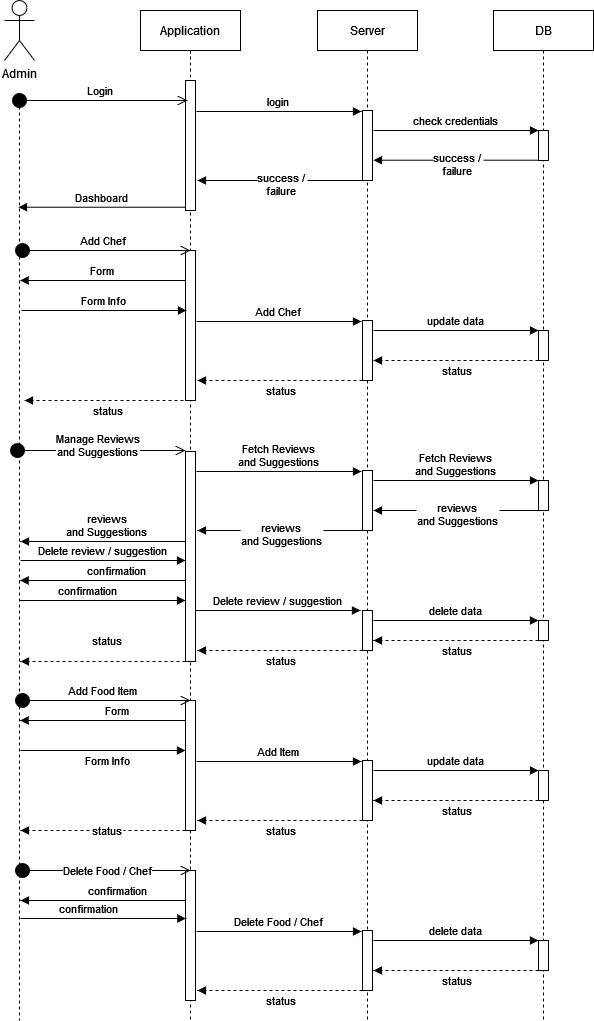

The diagram above was exported from draw.io. Its source (the exported page's mxGraphModel, read from the mxfile embedded in the PNG):
<mxGraphModel dx="413" dy="228" grid="1" gridSize="10" guides="1" tooltips="1" connect="1" arrows="1" fold="1" page="1" pageScale="1" pageWidth="850" pageHeight="1100" math="0" shadow="0">
  <root>
    <mxCell id="0" />
    <mxCell id="1" parent="0" />
    <mxCell id="3nuBFxr9cyL0pnOWT2aG-1" value="Application" style="shape=umlLifeline;perimeter=lifelinePerimeter;container=1;collapsible=0;recursiveResize=0;rounded=0;shadow=0;strokeWidth=1;" parent="1" vertex="1">
      <mxGeometry x="293" y="80" width="100" height="1010" as="geometry" />
    </mxCell>
    <mxCell id="3nuBFxr9cyL0pnOWT2aG-2" value="" style="points=[];perimeter=orthogonalPerimeter;rounded=0;shadow=0;strokeWidth=1;" parent="3nuBFxr9cyL0pnOWT2aG-1" vertex="1">
      <mxGeometry x="45" y="70" width="10" height="130" as="geometry" />
    </mxCell>
    <mxCell id="TNQrht4xttmRnkcVxoQ3-19" value="Form" style="verticalAlign=bottom;endArrow=block;entryX=0.162;entryY=0.443;shadow=0;strokeWidth=1;entryDx=0;entryDy=0;entryPerimeter=0;" edge="1" parent="3nuBFxr9cyL0pnOWT2aG-1">
      <mxGeometry relative="1" as="geometry">
        <mxPoint x="45" y="269.99999999999994" as="sourcePoint" />
        <mxPoint x="-120.42999999999995" y="269.99999999999994" as="targetPoint" />
      </mxGeometry>
    </mxCell>
    <mxCell id="TNQrht4xttmRnkcVxoQ3-20" value="" style="points=[];perimeter=orthogonalPerimeter;rounded=0;shadow=0;strokeWidth=1;" vertex="1" parent="3nuBFxr9cyL0pnOWT2aG-1">
      <mxGeometry x="45" y="240" width="10" height="150" as="geometry" />
    </mxCell>
    <mxCell id="TNQrht4xttmRnkcVxoQ3-30" value="&lt;div&gt;Manage Reviews&lt;/div&gt;and Suggestions" style="html=1;verticalAlign=bottom;startArrow=circle;startFill=1;endArrow=open;startSize=6;endSize=8;rounded=0;edgeStyle=orthogonalEdgeStyle;" edge="1" parent="3nuBFxr9cyL0pnOWT2aG-1">
      <mxGeometry y="-11" width="80" relative="1" as="geometry">
        <mxPoint x="-131" y="440" as="sourcePoint" />
        <mxPoint x="45" y="440" as="targetPoint" />
        <Array as="points">
          <mxPoint x="-121" y="440" />
          <mxPoint x="-121" y="440" />
        </Array>
        <mxPoint as="offset" />
      </mxGeometry>
    </mxCell>
    <mxCell id="TNQrht4xttmRnkcVxoQ3-31" value="" style="points=[];perimeter=orthogonalPerimeter;rounded=0;shadow=0;strokeWidth=1;" vertex="1" parent="3nuBFxr9cyL0pnOWT2aG-1">
      <mxGeometry x="45" y="441" width="10" height="210" as="geometry" />
    </mxCell>
    <mxCell id="TNQrht4xttmRnkcVxoQ3-42" value="Delete review / suggestion" style="verticalAlign=bottom;endArrow=block;entryX=1;entryY=0;shadow=0;strokeWidth=1;" edge="1" parent="3nuBFxr9cyL0pnOWT2aG-1">
      <mxGeometry relative="1" as="geometry">
        <mxPoint x="-120" y="550" as="sourcePoint" />
        <mxPoint x="45" y="550" as="targetPoint" />
      </mxGeometry>
    </mxCell>
    <mxCell id="TNQrht4xttmRnkcVxoQ3-50" value="Form" style="verticalAlign=bottom;endArrow=block;entryX=0.162;entryY=0.443;shadow=0;strokeWidth=1;entryDx=0;entryDy=0;entryPerimeter=0;" edge="1" parent="3nuBFxr9cyL0pnOWT2aG-1">
      <mxGeometry x="-0.1779" relative="1" as="geometry">
        <mxPoint x="45" y="710" as="sourcePoint" />
        <mxPoint x="-120.42999999999984" y="710" as="targetPoint" />
        <mxPoint as="offset" />
      </mxGeometry>
    </mxCell>
    <mxCell id="TNQrht4xttmRnkcVxoQ3-51" value="" style="points=[];perimeter=orthogonalPerimeter;rounded=0;shadow=0;strokeWidth=1;" vertex="1" parent="3nuBFxr9cyL0pnOWT2aG-1">
      <mxGeometry x="45" y="690" width="10" height="130" as="geometry" />
    </mxCell>
    <mxCell id="TNQrht4xttmRnkcVxoQ3-52" value="Add Food Item" style="html=1;verticalAlign=bottom;startArrow=circle;startFill=1;endArrow=open;startSize=6;endSize=8;rounded=0;edgeStyle=orthogonalEdgeStyle;" edge="1" parent="3nuBFxr9cyL0pnOWT2aG-1">
      <mxGeometry width="80" relative="1" as="geometry">
        <mxPoint x="-126" y="690" as="sourcePoint" />
        <mxPoint x="50" y="690" as="targetPoint" />
        <Array as="points">
          <mxPoint x="-116" y="690" />
          <mxPoint x="-116" y="690" />
        </Array>
      </mxGeometry>
    </mxCell>
    <mxCell id="TNQrht4xttmRnkcVxoQ3-64" value="status" style="verticalAlign=bottom;endArrow=block;entryX=1;entryY=0;shadow=0;strokeWidth=1;dashed=1;" edge="1" parent="3nuBFxr9cyL0pnOWT2aG-1">
      <mxGeometry x="-0.0545" y="10" relative="1" as="geometry">
        <mxPoint x="45" y="820" as="sourcePoint" />
        <mxPoint x="-120" y="820" as="targetPoint" />
        <mxPoint as="offset" />
      </mxGeometry>
    </mxCell>
    <mxCell id="TNQrht4xttmRnkcVxoQ3-66" value="" style="points=[];perimeter=orthogonalPerimeter;rounded=0;shadow=0;strokeWidth=1;" vertex="1" parent="3nuBFxr9cyL0pnOWT2aG-1">
      <mxGeometry x="45" y="860" width="10" height="130" as="geometry" />
    </mxCell>
    <mxCell id="TNQrht4xttmRnkcVxoQ3-67" value="Delete Food / Chef" style="html=1;verticalAlign=bottom;startArrow=circle;startFill=1;endArrow=open;startSize=6;endSize=8;rounded=0;edgeStyle=orthogonalEdgeStyle;" edge="1" parent="3nuBFxr9cyL0pnOWT2aG-1">
      <mxGeometry x="0.0568" y="-10" width="80" relative="1" as="geometry">
        <mxPoint x="-126" y="860" as="sourcePoint" />
        <mxPoint x="49.99999999999977" y="860" as="targetPoint" />
        <Array as="points">
          <mxPoint x="-116" y="860" />
          <mxPoint x="-116" y="860" />
        </Array>
        <mxPoint as="offset" />
      </mxGeometry>
    </mxCell>
    <mxCell id="TNQrht4xttmRnkcVxoQ3-76" value="confirmation" style="verticalAlign=bottom;endArrow=block;entryX=0.162;entryY=0.443;shadow=0;strokeWidth=1;entryDx=0;entryDy=0;entryPerimeter=0;" edge="1" parent="3nuBFxr9cyL0pnOWT2aG-1">
      <mxGeometry x="-0.1779" relative="1" as="geometry">
        <mxPoint x="44.99999999999983" y="570" as="sourcePoint" />
        <mxPoint x="-120.42999999999978" y="570" as="targetPoint" />
        <mxPoint as="offset" />
      </mxGeometry>
    </mxCell>
    <mxCell id="TNQrht4xttmRnkcVxoQ3-77" value="confirmation" style="verticalAlign=bottom;endArrow=block;entryX=0.162;entryY=0.443;shadow=0;strokeWidth=1;entryDx=0;entryDy=0;entryPerimeter=0;" edge="1" parent="3nuBFxr9cyL0pnOWT2aG-1">
      <mxGeometry x="-0.1779" relative="1" as="geometry">
        <mxPoint x="-120.42999999999978" y="590" as="sourcePoint" />
        <mxPoint x="44.99999999999983" y="590" as="targetPoint" />
        <mxPoint as="offset" />
      </mxGeometry>
    </mxCell>
    <mxCell id="TNQrht4xttmRnkcVxoQ3-49" value="status" style="verticalAlign=bottom;endArrow=block;entryX=1;entryY=0;shadow=0;strokeWidth=1;dashed=1;" edge="1" parent="3nuBFxr9cyL0pnOWT2aG-1">
      <mxGeometry x="-0.0545" y="-11" relative="1" as="geometry">
        <mxPoint x="45" y="651" as="sourcePoint" />
        <mxPoint x="-120" y="651" as="targetPoint" />
        <mxPoint as="offset" />
      </mxGeometry>
    </mxCell>
    <mxCell id="3nuBFxr9cyL0pnOWT2aG-5" value="Server" style="shape=umlLifeline;perimeter=lifelinePerimeter;container=1;collapsible=0;recursiveResize=0;rounded=0;shadow=0;strokeWidth=1;" parent="1" vertex="1">
      <mxGeometry x="470" y="80" width="100" height="1010" as="geometry" />
    </mxCell>
    <mxCell id="3nuBFxr9cyL0pnOWT2aG-6" value="" style="points=[];perimeter=orthogonalPerimeter;rounded=0;shadow=0;strokeWidth=1;" parent="3nuBFxr9cyL0pnOWT2aG-5" vertex="1">
      <mxGeometry x="45" y="100" width="10" height="70" as="geometry" />
    </mxCell>
    <mxCell id="TNQrht4xttmRnkcVxoQ3-16" value="success /&#10;failure" style="verticalAlign=bottom;endArrow=block;entryX=1;entryY=0;shadow=0;strokeWidth=1;" edge="1" parent="3nuBFxr9cyL0pnOWT2aG-5">
      <mxGeometry x="-0.0182" y="20" relative="1" as="geometry">
        <mxPoint x="221" y="149.71" as="sourcePoint" />
        <mxPoint x="55.999999999999886" y="149.71" as="targetPoint" />
        <mxPoint as="offset" />
      </mxGeometry>
    </mxCell>
    <mxCell id="TNQrht4xttmRnkcVxoQ3-17" value="success /&#10;failure" style="verticalAlign=bottom;endArrow=block;entryX=1;entryY=0;shadow=0;strokeWidth=1;" edge="1" parent="3nuBFxr9cyL0pnOWT2aG-5">
      <mxGeometry x="-0.0182" y="20" relative="1" as="geometry">
        <mxPoint x="45" y="170.00000000000003" as="sourcePoint" />
        <mxPoint x="-120.00000000000011" y="170.00000000000003" as="targetPoint" />
        <mxPoint as="offset" />
      </mxGeometry>
    </mxCell>
    <mxCell id="TNQrht4xttmRnkcVxoQ3-22" value="" style="points=[];perimeter=orthogonalPerimeter;rounded=0;shadow=0;strokeWidth=1;" vertex="1" parent="3nuBFxr9cyL0pnOWT2aG-5">
      <mxGeometry x="45" y="310" width="10" height="60" as="geometry" />
    </mxCell>
    <mxCell id="TNQrht4xttmRnkcVxoQ3-23" value="status" style="verticalAlign=bottom;endArrow=block;entryX=1;entryY=0;shadow=0;strokeWidth=1;dashed=1;" edge="1" parent="3nuBFxr9cyL0pnOWT2aG-5">
      <mxGeometry x="-0.0182" y="20" relative="1" as="geometry">
        <mxPoint x="45" y="370" as="sourcePoint" />
        <mxPoint x="-120" y="370" as="targetPoint" />
        <mxPoint as="offset" />
      </mxGeometry>
    </mxCell>
    <mxCell id="TNQrht4xttmRnkcVxoQ3-24" value="Add Chef" style="verticalAlign=bottom;endArrow=block;entryX=1;entryY=0;shadow=0;strokeWidth=1;" edge="1" parent="3nuBFxr9cyL0pnOWT2aG-5">
      <mxGeometry relative="1" as="geometry">
        <mxPoint x="-121" y="311" as="sourcePoint" />
        <mxPoint x="44" y="311" as="targetPoint" />
      </mxGeometry>
    </mxCell>
    <mxCell id="TNQrht4xttmRnkcVxoQ3-32" value="" style="points=[];perimeter=orthogonalPerimeter;rounded=0;shadow=0;strokeWidth=1;" vertex="1" parent="3nuBFxr9cyL0pnOWT2aG-5">
      <mxGeometry x="45" y="460" width="10" height="60" as="geometry" />
    </mxCell>
    <mxCell id="TNQrht4xttmRnkcVxoQ3-33" value="reviews&#10;and Suggestions" style="verticalAlign=bottom;endArrow=block;entryX=1;entryY=0;shadow=0;strokeWidth=1;" edge="1" parent="3nuBFxr9cyL0pnOWT2aG-5">
      <mxGeometry x="-0.0182" y="20" relative="1" as="geometry">
        <mxPoint x="45" y="520" as="sourcePoint" />
        <mxPoint x="-120" y="520" as="targetPoint" />
        <mxPoint as="offset" />
      </mxGeometry>
    </mxCell>
    <mxCell id="TNQrht4xttmRnkcVxoQ3-34" value="Fetch Reviews&#10;and Suggestions" style="verticalAlign=bottom;endArrow=block;entryX=1;entryY=0;shadow=0;strokeWidth=1;" edge="1" parent="3nuBFxr9cyL0pnOWT2aG-5">
      <mxGeometry relative="1" as="geometry">
        <mxPoint x="-121" y="461" as="sourcePoint" />
        <mxPoint x="44" y="461" as="targetPoint" />
      </mxGeometry>
    </mxCell>
    <mxCell id="TNQrht4xttmRnkcVxoQ3-44" value="" style="points=[];perimeter=orthogonalPerimeter;rounded=0;shadow=0;strokeWidth=1;" vertex="1" parent="3nuBFxr9cyL0pnOWT2aG-5">
      <mxGeometry x="45" y="600" width="10" height="40" as="geometry" />
    </mxCell>
    <mxCell id="TNQrht4xttmRnkcVxoQ3-48" value="status" style="verticalAlign=bottom;endArrow=block;entryX=1;entryY=0;shadow=0;strokeWidth=1;dashed=1;" edge="1" parent="3nuBFxr9cyL0pnOWT2aG-5">
      <mxGeometry x="-0.0182" y="20" relative="1" as="geometry">
        <mxPoint x="45" y="640" as="sourcePoint" />
        <mxPoint x="-120" y="640" as="targetPoint" />
        <mxPoint as="offset" />
      </mxGeometry>
    </mxCell>
    <mxCell id="TNQrht4xttmRnkcVxoQ3-54" value="" style="points=[];perimeter=orthogonalPerimeter;rounded=0;shadow=0;strokeWidth=1;" vertex="1" parent="3nuBFxr9cyL0pnOWT2aG-5">
      <mxGeometry x="45" y="750" width="10" height="60" as="geometry" />
    </mxCell>
    <mxCell id="TNQrht4xttmRnkcVxoQ3-56" value="Add Item" style="verticalAlign=bottom;endArrow=block;entryX=1;entryY=0;shadow=0;strokeWidth=1;" edge="1" parent="3nuBFxr9cyL0pnOWT2aG-5">
      <mxGeometry relative="1" as="geometry">
        <mxPoint x="-121" y="751" as="sourcePoint" />
        <mxPoint x="44" y="751" as="targetPoint" />
      </mxGeometry>
    </mxCell>
    <mxCell id="TNQrht4xttmRnkcVxoQ3-70" value="" style="points=[];perimeter=orthogonalPerimeter;rounded=0;shadow=0;strokeWidth=1;" vertex="1" parent="3nuBFxr9cyL0pnOWT2aG-5">
      <mxGeometry x="45" y="920" width="10" height="60" as="geometry" />
    </mxCell>
    <mxCell id="TNQrht4xttmRnkcVxoQ3-71" value="Delete Food / Chef" style="verticalAlign=bottom;endArrow=block;entryX=1;entryY=0;shadow=0;strokeWidth=1;" edge="1" parent="3nuBFxr9cyL0pnOWT2aG-5">
      <mxGeometry relative="1" as="geometry">
        <mxPoint x="-121" y="921" as="sourcePoint" />
        <mxPoint x="44" y="921" as="targetPoint" />
      </mxGeometry>
    </mxCell>
    <mxCell id="TNQrht4xttmRnkcVxoQ3-72" value="status" style="verticalAlign=bottom;endArrow=block;entryX=1;entryY=0;shadow=0;strokeWidth=1;dashed=1;" edge="1" parent="3nuBFxr9cyL0pnOWT2aG-5">
      <mxGeometry x="-0.0182" y="20" relative="1" as="geometry">
        <mxPoint x="45" y="980" as="sourcePoint" />
        <mxPoint x="-120" y="980" as="targetPoint" />
        <mxPoint as="offset" />
      </mxGeometry>
    </mxCell>
    <mxCell id="TNQrht4xttmRnkcVxoQ3-1" value="Admin" style="shape=umlActor;verticalLabelPosition=bottom;verticalAlign=top;html=1;outlineConnect=0;" vertex="1" parent="1">
      <mxGeometry x="157" y="70" width="30" height="60" as="geometry" />
    </mxCell>
    <mxCell id="TNQrht4xttmRnkcVxoQ3-2" value="" style="line;strokeWidth=1;direction=south;html=1;dashed=1;" vertex="1" parent="1">
      <mxGeometry x="167" y="170" width="10" height="920" as="geometry" />
    </mxCell>
    <mxCell id="TNQrht4xttmRnkcVxoQ3-5" value="Dashboard" style="verticalAlign=bottom;endArrow=block;entryX=0.116;entryY=0.6;shadow=0;strokeWidth=1;entryDx=0;entryDy=0;entryPerimeter=0;" edge="1" parent="1" source="3nuBFxr9cyL0pnOWT2aG-2" target="TNQrht4xttmRnkcVxoQ3-2">
      <mxGeometry relative="1" as="geometry">
        <mxPoint x="330" y="270" as="sourcePoint" />
        <mxPoint x="177" y="270.00000000000006" as="targetPoint" />
      </mxGeometry>
    </mxCell>
    <mxCell id="TNQrht4xttmRnkcVxoQ3-7" value="Login" style="html=1;verticalAlign=bottom;startArrow=circle;startFill=1;endArrow=open;startSize=6;endSize=8;rounded=0;edgeStyle=orthogonalEdgeStyle;" edge="1" parent="1">
      <mxGeometry width="80" relative="1" as="geometry">
        <mxPoint x="164" y="170" as="sourcePoint" />
        <mxPoint x="340" y="170" as="targetPoint" />
        <Array as="points">
          <mxPoint x="174" y="170" />
          <mxPoint x="174" y="170" />
        </Array>
      </mxGeometry>
    </mxCell>
    <mxCell id="TNQrht4xttmRnkcVxoQ3-10" value="DB" style="shape=umlLifeline;perimeter=lifelinePerimeter;container=1;collapsible=0;recursiveResize=0;rounded=0;shadow=0;strokeWidth=1;" vertex="1" parent="1">
      <mxGeometry x="646" y="80" width="100" height="1010" as="geometry" />
    </mxCell>
    <mxCell id="TNQrht4xttmRnkcVxoQ3-11" value="" style="points=[];perimeter=orthogonalPerimeter;rounded=0;shadow=0;strokeWidth=1;" vertex="1" parent="TNQrht4xttmRnkcVxoQ3-10">
      <mxGeometry x="45" y="120" width="10" height="30" as="geometry" />
    </mxCell>
    <mxCell id="TNQrht4xttmRnkcVxoQ3-26" value="" style="points=[];perimeter=orthogonalPerimeter;rounded=0;shadow=0;strokeWidth=1;" vertex="1" parent="TNQrht4xttmRnkcVxoQ3-10">
      <mxGeometry x="45" y="320" width="10" height="30" as="geometry" />
    </mxCell>
    <mxCell id="TNQrht4xttmRnkcVxoQ3-27" value="update data" style="verticalAlign=bottom;endArrow=block;entryX=1;entryY=0;shadow=0;strokeWidth=1;" edge="1" parent="TNQrht4xttmRnkcVxoQ3-10">
      <mxGeometry relative="1" as="geometry">
        <mxPoint x="-120" y="320" as="sourcePoint" />
        <mxPoint x="45" y="320" as="targetPoint" />
      </mxGeometry>
    </mxCell>
    <mxCell id="TNQrht4xttmRnkcVxoQ3-28" value="status" style="verticalAlign=bottom;endArrow=block;entryX=1;entryY=0;shadow=0;strokeWidth=1;dashed=1;" edge="1" parent="TNQrht4xttmRnkcVxoQ3-10">
      <mxGeometry x="-0.0182" y="20" relative="1" as="geometry">
        <mxPoint x="45" y="350" as="sourcePoint" />
        <mxPoint x="-120" y="350" as="targetPoint" />
        <mxPoint as="offset" />
      </mxGeometry>
    </mxCell>
    <mxCell id="TNQrht4xttmRnkcVxoQ3-45" value="" style="points=[];perimeter=orthogonalPerimeter;rounded=0;shadow=0;strokeWidth=1;" vertex="1" parent="TNQrht4xttmRnkcVxoQ3-10">
      <mxGeometry x="45" y="610" width="10" height="20" as="geometry" />
    </mxCell>
    <mxCell id="TNQrht4xttmRnkcVxoQ3-46" value="delete data" style="verticalAlign=bottom;endArrow=block;entryX=1;entryY=0;shadow=0;strokeWidth=1;" edge="1" parent="TNQrht4xttmRnkcVxoQ3-10">
      <mxGeometry relative="1" as="geometry">
        <mxPoint x="-120" y="610" as="sourcePoint" />
        <mxPoint x="45" y="610" as="targetPoint" />
      </mxGeometry>
    </mxCell>
    <mxCell id="TNQrht4xttmRnkcVxoQ3-57" value="" style="points=[];perimeter=orthogonalPerimeter;rounded=0;shadow=0;strokeWidth=1;" vertex="1" parent="TNQrht4xttmRnkcVxoQ3-10">
      <mxGeometry x="45" y="760" width="10" height="30" as="geometry" />
    </mxCell>
    <mxCell id="TNQrht4xttmRnkcVxoQ3-58" value="update data" style="verticalAlign=bottom;endArrow=block;entryX=1;entryY=0;shadow=0;strokeWidth=1;" edge="1" parent="TNQrht4xttmRnkcVxoQ3-10">
      <mxGeometry relative="1" as="geometry">
        <mxPoint x="-120" y="760" as="sourcePoint" />
        <mxPoint x="45" y="760" as="targetPoint" />
      </mxGeometry>
    </mxCell>
    <mxCell id="TNQrht4xttmRnkcVxoQ3-59" value="status" style="verticalAlign=bottom;endArrow=block;entryX=1;entryY=0;shadow=0;strokeWidth=1;dashed=1;" edge="1" parent="TNQrht4xttmRnkcVxoQ3-10">
      <mxGeometry x="-0.0182" y="20" relative="1" as="geometry">
        <mxPoint x="45" y="790" as="sourcePoint" />
        <mxPoint x="-120" y="790" as="targetPoint" />
        <mxPoint as="offset" />
      </mxGeometry>
    </mxCell>
    <mxCell id="TNQrht4xttmRnkcVxoQ3-35" value="" style="points=[];perimeter=orthogonalPerimeter;rounded=0;shadow=0;strokeWidth=1;" vertex="1" parent="TNQrht4xttmRnkcVxoQ3-10">
      <mxGeometry x="45" y="470" width="10" height="30" as="geometry" />
    </mxCell>
    <mxCell id="TNQrht4xttmRnkcVxoQ3-36" value="Fetch Reviews&#10;and Suggestions" style="verticalAlign=bottom;endArrow=block;entryX=1;entryY=0;shadow=0;strokeWidth=1;" edge="1" parent="TNQrht4xttmRnkcVxoQ3-10">
      <mxGeometry relative="1" as="geometry">
        <mxPoint x="-120" y="470" as="sourcePoint" />
        <mxPoint x="45" y="470" as="targetPoint" />
      </mxGeometry>
    </mxCell>
    <mxCell id="TNQrht4xttmRnkcVxoQ3-37" value="reviews&#10;and Suggestions" style="verticalAlign=bottom;endArrow=block;entryX=1;entryY=0;shadow=0;strokeWidth=1;" edge="1" parent="TNQrht4xttmRnkcVxoQ3-10">
      <mxGeometry x="-0.0182" y="20" relative="1" as="geometry">
        <mxPoint x="45" y="500" as="sourcePoint" />
        <mxPoint x="-120" y="500" as="targetPoint" />
        <mxPoint as="offset" />
      </mxGeometry>
    </mxCell>
    <mxCell id="TNQrht4xttmRnkcVxoQ3-73" value="" style="points=[];perimeter=orthogonalPerimeter;rounded=0;shadow=0;strokeWidth=1;" vertex="1" parent="TNQrht4xttmRnkcVxoQ3-10">
      <mxGeometry x="45" y="930" width="10" height="30" as="geometry" />
    </mxCell>
    <mxCell id="TNQrht4xttmRnkcVxoQ3-74" value="delete data" style="verticalAlign=bottom;endArrow=block;entryX=1;entryY=0;shadow=0;strokeWidth=1;" edge="1" parent="TNQrht4xttmRnkcVxoQ3-10">
      <mxGeometry relative="1" as="geometry">
        <mxPoint x="-120" y="930" as="sourcePoint" />
        <mxPoint x="45" y="930" as="targetPoint" />
      </mxGeometry>
    </mxCell>
    <mxCell id="TNQrht4xttmRnkcVxoQ3-75" value="status" style="verticalAlign=bottom;endArrow=block;entryX=1;entryY=0;shadow=0;strokeWidth=1;dashed=1;" edge="1" parent="TNQrht4xttmRnkcVxoQ3-10">
      <mxGeometry x="-0.0182" y="20" relative="1" as="geometry">
        <mxPoint x="45" y="960" as="sourcePoint" />
        <mxPoint x="-120" y="960" as="targetPoint" />
        <mxPoint as="offset" />
      </mxGeometry>
    </mxCell>
    <mxCell id="TNQrht4xttmRnkcVxoQ3-47" value="status" style="verticalAlign=bottom;endArrow=block;entryX=1;entryY=0;shadow=0;strokeWidth=1;dashed=1;" edge="1" parent="TNQrht4xttmRnkcVxoQ3-10">
      <mxGeometry x="-0.0182" y="20" relative="1" as="geometry">
        <mxPoint x="45" y="630" as="sourcePoint" />
        <mxPoint x="-120" y="630" as="targetPoint" />
        <mxPoint as="offset" />
      </mxGeometry>
    </mxCell>
    <mxCell id="TNQrht4xttmRnkcVxoQ3-14" value="login" style="verticalAlign=bottom;endArrow=block;entryX=1;entryY=0;shadow=0;strokeWidth=1;" edge="1" parent="1">
      <mxGeometry relative="1" as="geometry">
        <mxPoint x="348.9999999999999" y="181" as="sourcePoint" />
        <mxPoint x="513.9999999999999" y="181" as="targetPoint" />
      </mxGeometry>
    </mxCell>
    <mxCell id="TNQrht4xttmRnkcVxoQ3-15" value="check credentials" style="verticalAlign=bottom;endArrow=block;entryX=1;entryY=0;shadow=0;strokeWidth=1;" edge="1" parent="1">
      <mxGeometry relative="1" as="geometry">
        <mxPoint x="525.9999999999999" y="200" as="sourcePoint" />
        <mxPoint x="690.9999999999999" y="200" as="targetPoint" />
      </mxGeometry>
    </mxCell>
    <mxCell id="TNQrht4xttmRnkcVxoQ3-18" value="Add Chef" style="html=1;verticalAlign=bottom;startArrow=circle;startFill=1;endArrow=open;startSize=6;endSize=8;rounded=0;edgeStyle=orthogonalEdgeStyle;" edge="1" parent="1">
      <mxGeometry width="80" relative="1" as="geometry">
        <mxPoint x="166.9999999999999" y="320" as="sourcePoint" />
        <mxPoint x="343" y="320" as="targetPoint" />
        <Array as="points">
          <mxPoint x="177" y="320" />
          <mxPoint x="177" y="320" />
        </Array>
      </mxGeometry>
    </mxCell>
    <mxCell id="TNQrht4xttmRnkcVxoQ3-21" value="Form Info" style="verticalAlign=bottom;endArrow=block;entryX=1;entryY=0;shadow=0;strokeWidth=1;" edge="1" parent="1">
      <mxGeometry relative="1" as="geometry">
        <mxPoint x="174" y="380" as="sourcePoint" />
        <mxPoint x="339" y="380" as="targetPoint" />
      </mxGeometry>
    </mxCell>
    <mxCell id="TNQrht4xttmRnkcVxoQ3-29" value="status" style="verticalAlign=bottom;endArrow=block;entryX=1;entryY=0;shadow=0;strokeWidth=1;dashed=1;" edge="1" parent="1">
      <mxGeometry x="-0.0182" y="20" relative="1" as="geometry">
        <mxPoint x="342" y="470" as="sourcePoint" />
        <mxPoint x="177" y="470" as="targetPoint" />
        <mxPoint as="offset" />
      </mxGeometry>
    </mxCell>
    <mxCell id="TNQrht4xttmRnkcVxoQ3-41" value="reviews&#10;and Suggestions" style="verticalAlign=bottom;endArrow=block;entryX=1;entryY=0;shadow=0;strokeWidth=1;" edge="1" parent="1">
      <mxGeometry x="-0.0545" relative="1" as="geometry">
        <mxPoint x="338" y="611" as="sourcePoint" />
        <mxPoint x="173" y="611" as="targetPoint" />
        <mxPoint as="offset" />
      </mxGeometry>
    </mxCell>
    <mxCell id="TNQrht4xttmRnkcVxoQ3-53" value="Form Info" style="verticalAlign=bottom;endArrow=block;entryX=1;entryY=0;shadow=0;strokeWidth=1;" edge="1" parent="1">
      <mxGeometry x="0.0545" y="-20" relative="1" as="geometry">
        <mxPoint x="173" y="820" as="sourcePoint" />
        <mxPoint x="338" y="820" as="targetPoint" />
        <mxPoint as="offset" />
      </mxGeometry>
    </mxCell>
    <mxCell id="TNQrht4xttmRnkcVxoQ3-55" value="status" style="verticalAlign=bottom;endArrow=block;entryX=1;entryY=0;shadow=0;strokeWidth=1;dashed=1;" edge="1" parent="1">
      <mxGeometry x="-0.0182" y="20" relative="1" as="geometry">
        <mxPoint x="515" y="890" as="sourcePoint" />
        <mxPoint x="350" y="890" as="targetPoint" />
        <mxPoint as="offset" />
      </mxGeometry>
    </mxCell>
    <mxCell id="TNQrht4xttmRnkcVxoQ3-68" value="confirmation" style="verticalAlign=bottom;endArrow=block;entryX=0.162;entryY=0.443;shadow=0;strokeWidth=1;entryDx=0;entryDy=0;entryPerimeter=0;" edge="1" parent="1">
      <mxGeometry x="-0.1779" relative="1" as="geometry">
        <mxPoint x="338.4299999999999" y="970" as="sourcePoint" />
        <mxPoint x="173.00000000000017" y="970" as="targetPoint" />
        <mxPoint as="offset" />
      </mxGeometry>
    </mxCell>
    <mxCell id="TNQrht4xttmRnkcVxoQ3-69" value="confirmation" style="verticalAlign=bottom;endArrow=block;entryX=0.162;entryY=0.443;shadow=0;strokeWidth=1;entryDx=0;entryDy=0;entryPerimeter=0;" edge="1" parent="1">
      <mxGeometry x="-0.1779" relative="1" as="geometry">
        <mxPoint x="173.00000000000023" y="988" as="sourcePoint" />
        <mxPoint x="338.42999999999984" y="988" as="targetPoint" />
        <mxPoint as="offset" />
      </mxGeometry>
    </mxCell>
    <mxCell id="TNQrht4xttmRnkcVxoQ3-43" value="Delete review / suggestion" style="verticalAlign=bottom;endArrow=block;entryX=1;entryY=0;shadow=0;strokeWidth=1;" edge="1" parent="1">
      <mxGeometry relative="1" as="geometry">
        <mxPoint x="348.0000000000001" y="680" as="sourcePoint" />
        <mxPoint x="513" y="680" as="targetPoint" />
      </mxGeometry>
    </mxCell>
  </root>
</mxGraphModel>